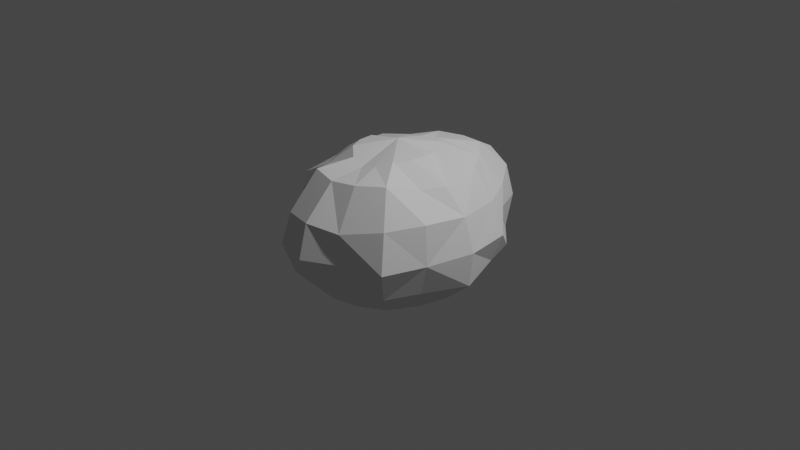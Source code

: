 # Source: SweetPotato.blend  (saved by Blender 2.82.7; exported with 4.5.12 LTS)
import bpy
from mathutils import Matrix  # noqa: F401  (used for matrix-valued properties, if any)

bpy.ops.wm.read_factory_settings(use_empty=True)
scene = bpy.context.scene
scene.name = 'Scene'

# ---- collections
col_collection = bpy.data.collections.new('Collection'); scene.collection.children.link(col_collection)

# ---- world
world_world = bpy.data.worlds.new('World'); scene.world = world_world
world_world.use_nodes = True; world_world.node_tree.nodes.clear()
_N = world_world.node_tree.nodes; _L = world_world.node_tree.links
n0 = _N.new('ShaderNodeOutputWorld'); n0.name = 'World Output'; n0.location = (300, 300)
n1 = _N.new('ShaderNodeBackground'); n1.name = 'Background'; n1.location = (10, 300)
n1.inputs[0].default_value = (0.05088, 0.05088, 0.05088, 1.0)
_L.new(n1.outputs[0], n0.inputs[0])
n0.is_active_output = True
world_world.color = (0.05088, 0.05088, 0.05088)
world_world.use_sun_shadow = False
world_world.sun_shadow_jitter_overblur = 0.0

# ---- cameras
cam_camera = bpy.data.cameras.new('Camera')
cam_camera.clip_end = 100.0
cam_camera.ortho_scale = 7.314

# ---- lights
light_light = bpy.data.lights.new('Light', 'POINT')
light_light.transmission_factor = 0.0
light_light.energy = 1000.0
light_light.shadow_soft_size = 0.1
light_light.shadow_maximum_resolution = 0.006
light_light.use_absolute_resolution = True

# ---- meshes
me_sphere = bpy.data.meshes.new('Sphere')
me_sphere.from_pydata([(0.0, 0.9178, 0.6544), (0.0, 1.342, 0.4221), (0.0, 1.295, -0.4033), (0.0, 0.4784, -0.8202), (0.1096, 0.4414, 0.7927), (0.2872, 0.8417, 0.6926), (0.3537, 1.207, 0.3549), (0.3861, 1.294, -0.00139), (0.3652, 1.222, -0.3633), (0.2733, 0.8163, -0.6526), (0.1467, 0.4429, -0.8067), (0.2272, 0.338, 0.8173), (0.4966, 0.6285, 0.6673), (0.6533, 0.8167, 0.3547), (0.589, 0.8308, -4.171e-08), (0.7081, 0.8562, -0.3256), (0.5, 0.625, -0.6055), (0.2721, 0.3395, -0.8071), (0.3037, 0.1803, 0.7622), (0.6619, 0.3782, 0.6652), (0.8482, 0.4465, 0.3444), (0.9664, 0.4945, -0.001031), (0.8591, 0.4541, -0.3095), (0.6533, 0.3383, -0.6055), (0.3568, 0.1851, -0.8072), (0.3862, -0.01592, 0.8142), (0.701, -0.05138, 0.6063), (0.9159, -0.007142, 0.3476), (1.028, 0.004145, -0.006148), (0.9931, -0.001698, -0.3721), (0.7126, 0.0005853, -0.6168), (0.3882, 0.009443, -0.7914), (0.3642, -0.1882, 0.81), (0.5974, -0.2909, 0.6077), (0.852, -0.463, 0.3877), (0.8967, -0.4879, -0.02187), (0.7888, -0.4523, -0.3674), (0.6537, -0.3384, -0.6057), (0.3363, -0.1742, -0.7036), (0.2852, -0.3523, 0.8148), (0.5413, -0.6729, 0.7372), (0.6985, -0.8487, 0.3883), (0.7585, -0.9365, -0.01231), (0.6533, -0.8167, -0.3548), (0.5, -0.625, -0.6055), (0.263, -0.3153, -0.6297), (0.1573, -0.458, 0.7619), (0.2734, -0.8204, 0.7119), (0.3327, -1.079, 0.3145), (0.3422, -1.099, -9.392e-05), (0.344, -1.034, -0.3386), (0.2706, -0.8167, -0.5816), (0.1247, -0.4277, -0.5845), (-8.409e-08, -0.4915, 0.7155), (-2.365e-07, -0.8696, 0.6865), (-2.962e-07, -1.196, 0.3544), (-3.26e-07, -1.291, -4.171e-08), (-4.463e-07, -1.098, -0.3029), (-2.665e-07, -0.8838, -0.5816), (-1.072e-07, -0.476, -0.6476), (-0.1573, -0.458, 0.7619), (-0.2734, -0.8204, 0.7119), (-0.3369, -1.115, 0.3263), (-0.3849, -1.2, -4.171e-08), (-0.3449, -1.081, -0.3398), (-0.2706, -0.8167, -0.5816), (-0.1288, -0.415, -0.6794), (-0.2852, -0.3523, 0.8148), (-0.4942, -0.5198, 0.6008), (-0.6563, -0.7186, 0.2582), (-0.7441, -0.818, -0.09031), (-0.6533, -0.8167, -0.3548), (-0.5, -0.625, -0.5816), (-0.2602, -0.3205, -0.7503), (-0.3642, -0.1882, 0.81), (-0.5974, -0.2909, 0.6077), (-0.9092, -0.4583, 0.3742), (-0.9626, -0.4824, -0.009877), (-0.8721, -0.4486, -0.3629), (-0.6545, -0.3387, -0.5821), (-0.3388, -0.1753, -0.6695), (-0.386, -0.01542, 0.8032), (-0.701, -0.05138, 0.6063), (-0.9159, -0.007141, 0.3476), (-1.028, 0.004146, -0.006148), (-0.9931, -0.001697, -0.3721), (-0.7103, 0.0001171, -0.6612), (-0.3886, 0.01006, -0.7763), (-0.3072, 0.1807, 0.7203), (-0.6781, 0.4019, 0.6192), (-0.7087, 0.4453, 0.3402), (-0.8973, 0.5233, -0.007793), (-0.7266, 0.4487, -0.3598), (-0.6533, 0.3383, -0.6557), (-0.357, 0.1852, -0.7937), (-0.2597, 0.3353, 0.7431), (-0.4896, 0.6211, 0.6076), (-0.6533, 0.8167, 0.3547), (-0.7071, 0.8839, -4.171e-08), (-0.6886, 0.8421, -0.4168), (-0.5, 0.625, -0.6677), (-0.2724, 0.3398, -0.7032), (-0.1409, 0.4396, 0.7426), (-0.2905, 0.843, 0.642), (-0.3537, 1.207, 0.3549), (-0.3861, 1.294, -0.00139), (-0.3651, 1.222, -0.4133), (-0.2735, 0.8163, -0.6664), (-0.1467, 0.4431, -0.7672), (-0.03676, 0.0168, 0.8657), (1.061e-07, 0.4784, 0.7181), (6.133e-07, 1.425, -0.02778), (4.691e-07, 0.8687, -0.631), (0.0, 0.00354, -0.7657)], [], [(1, 7, 111), (110, 5, 0), (3, 9, 10), (111, 8, 2), (0, 6, 1), (110, 109, 4), (113, 3, 10), (112, 8, 9), (10, 16, 17), (8, 14, 15), (5, 13, 6), (4, 109, 11), (113, 10, 17), (9, 15, 16), (6, 14, 7), (4, 12, 5), (11, 109, 18), (113, 17, 24), (16, 22, 23), (13, 21, 14), (11, 19, 12), (17, 23, 24), (15, 21, 22), (12, 20, 13), (23, 29, 30), (20, 28, 21), (18, 26, 19), (24, 30, 31), (22, 28, 29), (19, 27, 20), (18, 109, 25), (113, 24, 31), (30, 38, 31), (29, 35, 36), (27, 33, 34), (25, 109, 32), (113, 31, 38), (29, 37, 30), (27, 35, 28), (26, 32, 33), (35, 43, 36), (34, 40, 41), (32, 109, 39), (113, 38, 45), (36, 44, 37), (35, 41, 42), (33, 39, 40), (37, 45, 38), (113, 45, 52), (43, 51, 44), (42, 48, 49), (40, 46, 47), (44, 52, 45), (42, 50, 43), (41, 47, 48), (39, 109, 46), (49, 55, 56), (47, 53, 54), (51, 59, 52), (49, 57, 50), (48, 54, 55), (46, 109, 53), (113, 52, 59), (50, 58, 51), (59, 65, 66), (57, 63, 64), (54, 62, 55), (53, 109, 60), (113, 59, 66), (58, 64, 65), (55, 63, 56), (53, 61, 54), (61, 69, 62), (60, 109, 67), (113, 66, 73), (65, 71, 72), (63, 69, 70), (60, 68, 61), (66, 72, 73), (64, 70, 71), (113, 73, 80), (72, 78, 79), (69, 77, 70), (67, 75, 68), (73, 79, 80), (70, 78, 71), (68, 76, 69), (67, 109, 74), (74, 82, 75), (80, 86, 87), (78, 84, 85), (75, 83, 76), (74, 109, 81), (113, 80, 87), (79, 85, 86), (76, 84, 77), (86, 94, 87), (85, 91, 92), (83, 89, 90), (81, 109, 88), (113, 87, 94), (85, 93, 86), (83, 91, 84), (82, 88, 89), (88, 109, 95), (113, 94, 101), (92, 100, 93), (91, 97, 98), (89, 95, 96), (93, 101, 94), (91, 99, 92), (90, 96, 97), (99, 107, 100), (98, 104, 105), (96, 102, 103), (100, 108, 101), (98, 106, 99), (97, 103, 104), (95, 109, 102), (113, 101, 108), (107, 3, 108), (105, 2, 106), (104, 0, 1), (102, 109, 110), (113, 108, 3), (106, 112, 107), (105, 1, 111), (103, 110, 0), (1, 6, 7), (110, 4, 5), (3, 112, 9), (111, 7, 8), (0, 5, 6), (112, 2, 8), (10, 9, 16), (8, 7, 14), (5, 12, 13), (9, 8, 15), (6, 13, 14), (4, 11, 12), (16, 15, 22), (13, 20, 21), (11, 18, 19), (17, 16, 23), (15, 14, 21), (12, 19, 20), (23, 22, 29), (20, 27, 28), (18, 25, 26), (24, 23, 30), (22, 21, 28), (19, 26, 27), (30, 37, 38), (29, 28, 35), (27, 26, 33), (29, 36, 37), (27, 34, 35), (26, 25, 32), (35, 42, 43), (34, 33, 40), (36, 43, 44), (35, 34, 41), (33, 32, 39), (37, 44, 45), (43, 50, 51), (42, 41, 48), (40, 39, 46), (44, 51, 52), (42, 49, 50), (41, 40, 47), (49, 48, 55), (47, 46, 53), (51, 58, 59), (49, 56, 57), (48, 47, 54), (50, 57, 58), (59, 58, 65), (57, 56, 63), (54, 61, 62), (58, 57, 64), (55, 62, 63), (53, 60, 61), (61, 68, 69), (65, 64, 71), (63, 62, 69), (60, 67, 68), (66, 65, 72), (64, 63, 70), (72, 71, 78), (69, 76, 77), (67, 74, 75), (73, 72, 79), (70, 77, 78), (68, 75, 76), (74, 81, 82), (80, 79, 86), (78, 77, 84), (75, 82, 83), (79, 78, 85), (76, 83, 84), (86, 93, 94), (85, 84, 91), (83, 82, 89), (85, 92, 93), (83, 90, 91), (82, 81, 88), (92, 99, 100), (91, 90, 97), (89, 88, 95), (93, 100, 101), (91, 98, 99), (90, 89, 96), (99, 106, 107), (98, 97, 104), (96, 95, 102), (100, 107, 108), (98, 105, 106), (97, 96, 103), (107, 112, 3), (105, 111, 2), (104, 103, 0), (106, 2, 112), (105, 104, 1), (103, 102, 110)])
_uv = me_sphere.uv_layers.new(name='UVMap')
_uv.uv.foreach_set('vector', [0.8663, 0.7632, 0.8663, 0.6625, 0.8933, 0.6625, 0.2489, 0.3727, 0.3081, 0.4467, 0.2489, 0.4614, 0.7775, 0.1853, 0.8359, 0.1122, 0.8091, 0.1931, 0.8933, 0.6625, 0.8414, 0.5623, 0.8663, 0.5481, 0.2489, 0.4614, 0.3263, 0.5321, 0.2489, 0.5514, 0.2489, 0.3727, 0.2412, 0.268, 0.2732, 0.3647, 0.7775, 0.2885, 0.7775, 0.1853, 0.8091, 0.1931, 0.7775, 0.09771, 0.8538, 0.02798, 0.8359, 0.1122, 0.8091, 0.1931, 0.8854, 0.1536, 0.8359, 0.2155, 0.8414, 0.5623, 0.7346, 0.6625, 0.7306, 0.5761, 0.3081, 0.4467, 0.3919, 0.4467, 0.3263, 0.5321, 0.2732, 0.3647, 0.2412, 0.268, 0.3004, 0.342, 0.7775, 0.2885, 0.8091, 0.1931, 0.8359, 0.2155, 0.8359, 0.1122, 0.9185, 0.1122, 0.8854, 0.1536, 0.8414, 0.7632, 0.7346, 0.6625, 0.8663, 0.6625, 0.2732, 0.3647, 0.3583, 0.4048, 0.3081, 0.4467, 0.3004, 0.342, 0.2412, 0.268, 0.3263, 0.308, 0.7775, 0.2885, 0.8359, 0.2155, 0.8538, 0.249, 0.8854, 0.1536, 0.9618, 0.1931, 0.9185, 0.2155, 0.7306, 0.7632, 0.6346, 0.6625, 0.7346, 0.6625, 0.3004, 0.342, 0.3919, 0.342, 0.3583, 0.4048, 0.8359, 0.2155, 0.9185, 0.2155, 0.8538, 0.249, 0.7306, 0.5761, 0.6346, 0.6625, 0.6243, 0.5761, 0.3583, 0.4048, 0.4357, 0.3647, 0.3919, 0.4467, 0.9185, 0.2155, 0.9769, 0.2885, 0.9301, 0.2885, 0.6243, 0.7632, 0.4988, 0.6625, 0.6346, 0.6625, 0.3263, 0.308, 0.4037, 0.268, 0.3919, 0.342, 0.8538, 0.249, 0.9301, 0.2885, 0.8601, 0.2885, 0.6243, 0.5761, 0.4988, 0.6625, 0.4988, 0.5618, 0.3919, 0.342, 0.4511, 0.268, 0.4357, 0.3647, 0.3263, 0.308, 0.2412, 0.268, 0.3326, 0.268, 0.7775, 0.2885, 0.8538, 0.249, 0.8601, 0.2885, 0.9301, 0.2885, 0.8538, 0.3281, 0.8601, 0.2885, 0.4988, 0.5618, 0.3631, 0.6625, 0.3734, 0.5618, 0.4511, 0.268, 0.3919, 0.1939, 0.4152, 0.1712, 0.3326, 0.268, 0.2412, 0.268, 0.3263, 0.2279, 0.7775, 0.2885, 0.8601, 0.2885, 0.8538, 0.3281, 0.9769, 0.2885, 0.9185, 0.3616, 0.9301, 0.2885, 0.4988, 0.7632, 0.3631, 0.6625, 0.4988, 0.6625, 0.4037, 0.268, 0.3263, 0.2279, 0.3919, 0.1939, 0.3631, 0.6625, 0.2671, 0.5618, 0.3734, 0.5618, 0.4152, 0.1712, 0.3583, 0.1311, 0.3919, 0.08919, 0.3263, 0.2279, 0.2412, 0.268, 0.3081, 0.1939, 0.7775, 0.2885, 0.8538, 0.3281, 0.8359, 0.3616, 0.9415, 0.384, 0.8854, 0.4235, 0.9185, 0.3616, 0.3631, 0.6625, 0.2671, 0.7632, 0.248, 0.6625, 0.3919, 0.1939, 0.3081, 0.1939, 0.3583, 0.1311, 0.9185, 0.3616, 0.8359, 0.3616, 0.8538, 0.3281, 0.7775, 0.2885, 0.8359, 0.3616, 0.8091, 0.384, 0.9185, 0.4648, 0.8359, 0.4648, 0.8854, 0.4235, 0.248, 0.6625, 0.196, 0.7632, 0.1905, 0.6625, 0.3583, 0.1311, 0.2809, 0.1712, 0.3081, 0.08919, 0.8854, 0.4235, 0.8091, 0.384, 0.8359, 0.3616, 0.248, 0.6625, 0.196, 0.5618, 0.2671, 0.5618, 0.3919, 0.08919, 0.3081, 0.08919, 0.3263, 0.03439, 0.3081, 0.1939, 0.2412, 0.268, 0.2809, 0.1712, 0.1905, 0.6625, 0.1594, 0.7632, 0.1324, 0.6625, 0.3081, 0.08919, 0.2489, 0.1632, 0.2489, 0.07447, 0.8359, 0.4648, 0.7775, 0.3918, 0.8091, 0.384, 0.1905, 0.6625, 0.1594, 0.5618, 0.196, 0.5618, 0.3263, 0.03439, 0.2489, 0.07447, 0.2489, 0.00616, 0.2809, 0.1712, 0.2412, 0.268, 0.2489, 0.1632, 0.7775, 0.2885, 0.8091, 0.384, 0.7775, 0.3918, 0.8538, 0.5189, 0.7775, 0.4794, 0.8359, 0.4648, 0.7775, 0.3918, 0.7191, 0.4648, 0.7459, 0.384, 0.865, 0.7837, 0.865, 0.8825, 0.8405, 0.7837, 0.2489, 0.07447, 0.1715, 0.0254, 0.2489, 0.00616, 0.2489, 0.1632, 0.2412, 0.268, 0.2168, 0.1712, 0.7775, 0.2885, 0.7775, 0.3918, 0.7459, 0.384, 0.7775, 0.4794, 0.7012, 0.5278, 0.7191, 0.4648, 0.865, 0.9813, 0.865, 0.8825, 0.8915, 0.8825, 0.2489, 0.1632, 0.1896, 0.0892, 0.2489, 0.07447, 0.1896, 0.0892, 0.1059, 0.1117, 0.1715, 0.0254, 0.2168, 0.1712, 0.2412, 0.268, 0.1896, 0.1939, 0.7775, 0.2885, 0.7459, 0.384, 0.7191, 0.3616, 0.7191, 0.4648, 0.6364, 0.4648, 0.6695, 0.4235, 0.865, 0.8825, 0.7308, 0.9586, 0.7495, 0.8598, 0.2168, 0.1712, 0.1394, 0.1536, 0.1896, 0.0892, 0.7459, 0.384, 0.6695, 0.4235, 0.7191, 0.3616, 0.8405, 0.7837, 0.7495, 0.8598, 0.7593, 0.7837, 0.7775, 0.2885, 0.7191, 0.3616, 0.7012, 0.3281, 0.6695, 0.4235, 0.5932, 0.384, 0.6364, 0.3616, 0.7308, 0.9586, 0.6651, 0.8825, 0.7495, 0.8598, 0.1896, 0.1939, 0.1059, 0.1939, 0.1394, 0.1536, 0.7191, 0.3616, 0.6364, 0.3616, 0.7012, 0.3281, 0.7495, 0.8598, 0.655, 0.7837, 0.7593, 0.7837, 0.1394, 0.1536, 0.06203, 0.1712, 0.1059, 0.1117, 0.1896, 0.1939, 0.2412, 0.268, 0.1715, 0.2279, 0.1715, 0.2279, 0.09408, 0.268, 0.1059, 0.1939, 0.7012, 0.3281, 0.6248, 0.2885, 0.6949, 0.2885, 0.655, 0.7837, 0.5319, 0.8825, 0.5319, 0.7837, 0.1059, 0.1939, 0.04663, 0.268, 0.06203, 0.1712, 0.1715, 0.2279, 0.2412, 0.268, 0.1651, 0.268, 0.7775, 0.2885, 0.7012, 0.3281, 0.6949, 0.2885, 0.6364, 0.3616, 0.578, 0.2885, 0.6248, 0.2885, 0.655, 0.9813, 0.5319, 0.8825, 0.6651, 0.8825, 0.6248, 0.2885, 0.7012, 0.249, 0.6949, 0.2885, 0.5319, 0.7837, 0.3987, 0.8825, 0.4088, 0.7837, 0.04663, 0.268, 0.1059, 0.342, 0.08856, 0.3647, 0.1651, 0.268, 0.2412, 0.268, 0.1715, 0.308, 0.7775, 0.2885, 0.6949, 0.2885, 0.7012, 0.249, 0.578, 0.2885, 0.6364, 0.2155, 0.6248, 0.2885, 0.5319, 0.9813, 0.3987, 0.8825, 0.5319, 0.8825, 0.09408, 0.268, 0.1715, 0.308, 0.1059, 0.342, 0.1715, 0.308, 0.2412, 0.268, 0.1896, 0.342, 0.7775, 0.2885, 0.7012, 0.249, 0.7191, 0.2155, 0.6194, 0.1931, 0.6695, 0.1536, 0.6364, 0.2155, 0.3987, 0.8825, 0.3045, 0.9813, 0.2858, 0.8825, 0.1059, 0.342, 0.1896, 0.342, 0.1394, 0.4048, 0.6364, 0.2155, 0.7191, 0.2155, 0.7012, 0.249, 0.3987, 0.8825, 0.3045, 0.7702, 0.4088, 0.7837, 0.08856, 0.3647, 0.1394, 0.4048, 0.1059, 0.4467, 0.6364, 0.1122, 0.7191, 0.1122, 0.6695, 0.1536, 0.2858, 0.8825, 0.1958, 0.9813, 0.1713, 0.8825, 0.1394, 0.4048, 0.2168, 0.3647, 0.1896, 0.4467, 0.6695, 0.1536, 0.7459, 0.1931, 0.7191, 0.2155, 0.2858, 0.8825, 0.1958, 0.7702, 0.3045, 0.7702, 0.1059, 0.4467, 0.1896, 0.4467, 0.1715, 0.5321, 0.1896, 0.342, 0.2412, 0.268, 0.2168, 0.3647, 0.7775, 0.2885, 0.7191, 0.2155, 0.7459, 0.1931, 0.7191, 0.1122, 0.7775, 0.1853, 0.7459, 0.1931, 0.1713, 0.8825, 0.1713, 0.7702, 0.1958, 0.7702, 0.1715, 0.5321, 0.2489, 0.4614, 0.2489, 0.5514, 0.2168, 0.3647, 0.2412, 0.268, 0.2489, 0.3727, 0.7775, 0.2885, 0.7459, 0.1931, 0.7775, 0.1853, 0.7012, 0.02798, 0.7775, 0.09771, 0.7191, 0.1122, 0.1713, 0.8825, 0.1713, 0.9813, 0.1448, 0.8825, 0.1896, 0.4467, 0.2489, 0.3727, 0.2489, 0.4614, 0.8663, 0.7632, 0.8414, 0.7632, 0.8663, 0.6625, 0.2489, 0.3727, 0.2732, 0.3647, 0.3081, 0.4467, 0.7775, 0.1853, 0.7775, 0.09771, 0.8359, 0.1122, 0.8933, 0.6625, 0.8663, 0.6625, 0.8414, 0.5623, 0.2489, 0.4614, 0.3081, 0.4467, 0.3263, 0.5321, 0.7775, 0.09771, 0.7775, 0.009001, 0.8538, 0.02798, 0.8091, 0.1931, 0.8359, 0.1122, 0.8854, 0.1536, 0.8414, 0.5623, 0.8663, 0.6625, 0.7346, 0.6625, 0.3081, 0.4467, 0.3583, 0.4048, 0.3919, 0.4467, 0.8359, 0.1122, 0.8538, 0.02798, 0.9185, 0.1122, 0.8414, 0.7632, 0.7306, 0.7632, 0.7346, 0.6625, 0.2732, 0.3647, 0.3004, 0.342, 0.3583, 0.4048, 0.8854, 0.1536, 0.9185, 0.1122, 0.9618, 0.1931, 0.7306, 0.7632, 0.6243, 0.7632, 0.6346, 0.6625, 0.3004, 0.342, 0.3263, 0.308, 0.3919, 0.342, 0.8359, 0.2155, 0.8854, 0.1536, 0.9185, 0.2155, 0.7306, 0.5761, 0.7346, 0.6625, 0.6346, 0.6625, 0.3583, 0.4048, 0.3919, 0.342, 0.4357, 0.3647, 0.9185, 0.2155, 0.9618, 0.1931, 0.9769, 0.2885, 0.6243, 0.7632, 0.4988, 0.7632, 0.4988, 0.6625, 0.3263, 0.308, 0.3326, 0.268, 0.4037, 0.268, 0.8538, 0.249, 0.9185, 0.2155, 0.9301, 0.2885, 0.6243, 0.5761, 0.6346, 0.6625, 0.4988, 0.6625, 0.3919, 0.342, 0.4037, 0.268, 0.4511, 0.268, 0.9301, 0.2885, 0.9185, 0.3616, 0.8538, 0.3281, 0.4988, 0.5618, 0.4988, 0.6625, 0.3631, 0.6625, 0.4511, 0.268, 0.4037, 0.268, 0.3919, 0.1939, 0.9769, 0.2885, 0.9415, 0.384, 0.9185, 0.3616, 0.4988, 0.7632, 0.3734, 0.7632, 0.3631, 0.6625, 0.4037, 0.268, 0.3326, 0.268, 0.3263, 0.2279, 0.3631, 0.6625, 0.248, 0.6625, 0.2671, 0.5618, 0.4152, 0.1712, 0.3919, 0.1939, 0.3583, 0.1311, 0.9415, 0.384, 0.9185, 0.4648, 0.8854, 0.4235, 0.3631, 0.6625, 0.3734, 0.7632, 0.2671, 0.7632, 0.3919, 0.1939, 0.3263, 0.2279, 0.3081, 0.1939, 0.9185, 0.3616, 0.8854, 0.4235, 0.8359, 0.3616, 0.9185, 0.4648, 0.8538, 0.5189, 0.8359, 0.4648, 0.248, 0.6625, 0.2671, 0.7632, 0.196, 0.7632, 0.3583, 0.1311, 0.3081, 0.1939, 0.2809, 0.1712, 0.8854, 0.4235, 0.8359, 0.4648, 0.8091, 0.384, 0.248, 0.6625, 0.1905, 0.6625, 0.196, 0.5618, 0.3919, 0.08919, 0.3583, 0.1311, 0.3081, 0.08919, 0.1905, 0.6625, 0.196, 0.7632, 0.1594, 0.7632, 0.3081, 0.08919, 0.2809, 0.1712, 0.2489, 0.1632, 0.8359, 0.4648, 0.7775, 0.4794, 0.7775, 0.3918, 0.1905, 0.6625, 0.1324, 0.6625, 0.1594, 0.5618, 0.3263, 0.03439, 0.3081, 0.08919, 0.2489, 0.07447, 0.8538, 0.5189, 0.7775, 0.5467, 0.7775, 0.4794, 0.7775, 0.3918, 0.7775, 0.4794, 0.7191, 0.4648, 0.865, 0.7837, 0.8915, 0.8825, 0.865, 0.8825, 0.2489, 0.07447, 0.1896, 0.0892, 0.1715, 0.0254, 0.7775, 0.4794, 0.7775, 0.5467, 0.7012, 0.5278, 0.865, 0.9813, 0.8405, 0.9813, 0.865, 0.8825, 0.2489, 0.1632, 0.2168, 0.1712, 0.1896, 0.0892, 0.1896, 0.0892, 0.1394, 0.1536, 0.1059, 0.1117, 0.7191, 0.4648, 0.7012, 0.5278, 0.6364, 0.4648, 0.865, 0.8825, 0.8405, 0.9813, 0.7308, 0.9586, 0.2168, 0.1712, 0.1896, 0.1939, 0.1394, 0.1536, 0.7459, 0.384, 0.7191, 0.4648, 0.6695, 0.4235, 0.8405, 0.7837, 0.865, 0.8825, 0.7495, 0.8598, 0.6695, 0.4235, 0.6364, 0.4648, 0.5932, 0.384, 0.7308, 0.9586, 0.655, 0.9813, 0.6651, 0.8825, 0.1896, 0.1939, 0.1715, 0.2279, 0.1059, 0.1939, 0.7191, 0.3616, 0.6695, 0.4235, 0.6364, 0.3616, 0.7495, 0.8598, 0.6651, 0.8825, 0.655, 0.7837, 0.1394, 0.1536, 0.1059, 0.1939, 0.06203, 0.1712, 0.1715, 0.2279, 0.1651, 0.268, 0.09408, 0.268, 0.7012, 0.3281, 0.6364, 0.3616, 0.6248, 0.2885, 0.655, 0.7837, 0.6651, 0.8825, 0.5319, 0.8825, 0.1059, 0.1939, 0.09408, 0.268, 0.04663, 0.268, 0.6364, 0.3616, 0.5932, 0.384, 0.578, 0.2885, 0.655, 0.9813, 0.5319, 0.9813, 0.5319, 0.8825, 0.6248, 0.2885, 0.6364, 0.2155, 0.7012, 0.249, 0.5319, 0.7837, 0.5319, 0.8825, 0.3987, 0.8825, 0.04663, 0.268, 0.09408, 0.268, 0.1059, 0.342, 0.578, 0.2885, 0.6194, 0.1931, 0.6364, 0.2155, 0.5319, 0.9813, 0.4088, 0.9813, 0.3987, 0.8825, 0.09408, 0.268, 0.1651, 0.268, 0.1715, 0.308, 0.6194, 0.1931, 0.6364, 0.1122, 0.6695, 0.1536, 0.3987, 0.8825, 0.4088, 0.9813, 0.3045, 0.9813, 0.1059, 0.342, 0.1715, 0.308, 0.1896, 0.342, 0.6364, 0.2155, 0.6695, 0.1536, 0.7191, 0.2155, 0.3987, 0.8825, 0.2858, 0.8825, 0.3045, 0.7702, 0.08856, 0.3647, 0.1059, 0.342, 0.1394, 0.4048, 0.6364, 0.1122, 0.7012, 0.02798, 0.7191, 0.1122, 0.2858, 0.8825, 0.3045, 0.9813, 0.1958, 0.9813, 0.1394, 0.4048, 0.1896, 0.342, 0.2168, 0.3647, 0.6695, 0.1536, 0.7191, 0.1122, 0.7459, 0.1931, 0.2858, 0.8825, 0.1713, 0.8825, 0.1958, 0.7702, 0.1059, 0.4467, 0.1394, 0.4048, 0.1896, 0.4467, 0.7191, 0.1122, 0.7775, 0.09771, 0.7775, 0.1853, 0.1713, 0.8825, 0.1448, 0.8825, 0.1713, 0.7702, 0.1715, 0.5321, 0.1896, 0.4467, 0.2489, 0.4614, 0.7012, 0.02798, 0.7775, 0.009001, 0.7775, 0.09771, 0.1713, 0.8825, 0.1958, 0.9813, 0.1713, 0.9813, 0.1896, 0.4467, 0.2168, 0.3647, 0.2489, 0.3727])
me_sphere.use_remesh_fix_poles = True
me_sphere.use_remesh_preserve_attributes = False
me_sphere.use_mirror_vertex_groups = False
me_sphere.update()

# ---- objects
ob_light = bpy.data.objects.new('Light', light_light)
ob_camera = bpy.data.objects.new('Camera', cam_camera)
ob_sphere = bpy.data.objects.new('Sphere', me_sphere)

# ---- transforms, parenting, visibility, modifiers, constraints
ob_light.location = (4.076, 1.005, 5.904)
ob_light.rotation_euler = (0.6503, 0.05522, 1.866)
ob_light.lock_rotations_4d = False
ob_light.empty_display_type = 'ARROWS'
ob_light.color = (0.0, 0.0, 0.0, 0.0)
ob_light.lineart.crease_threshold = 0.0
ob_camera.location = (7.359, -6.926, 4.958)
ob_camera.rotation_euler = (1.109, 0.0, 0.8149)
ob_camera.lock_rotations_4d = False
ob_camera.empty_display_type = 'ARROWS'
ob_camera.color = (0.0, 0.0, 0.0, 0.0)
ob_camera.display_type = 'WIRE'
ob_camera.lineart.crease_threshold = 0.0
ob_sphere.location = (0.0, 0.0, 0.0)
ob_sphere.lineart.crease_threshold = 0.0

# ---- collection membership
col_collection.objects.link(ob_light)
col_collection.objects.link(ob_camera)
col_collection.objects.link(ob_sphere)

# ---- scene / render settings (as saved in the file)
scene.camera = ob_camera
scene.frame_start = 1; scene.frame_end = 250; scene.frame_set(1)
scene.render.engine = 'BLENDER_EEVEE_NEXT'
scene.cycles.use_denoising = False
scene.cycles.samples = 128
scene.cycles.sampling_pattern = 'TABULATED_SOBOL'
scene.cycles.use_adaptive_sampling = False
scene.cycles.use_light_tree = False
scene.view_settings.view_transform = 'Filmic'
bpy.context.view_layer.update()
